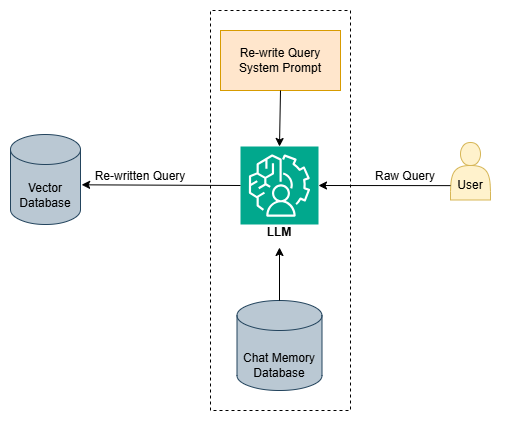

The diagram above was exported from draw.io. Its source (the exported page's mxGraphModel, read from the mxfile embedded in the PNG):
<mxGraphModel dx="1042" dy="570" grid="1" gridSize="10" guides="1" tooltips="1" connect="1" arrows="1" fold="1" page="1" pageScale="1" pageWidth="827" pageHeight="1169" math="0" shadow="0">
  <root>
    <mxCell id="0" />
    <mxCell id="1" parent="0" />
    <mxCell id="DE-vYD70hYgzHiL_tCoB-9" parent="1" style="rounded=0;whiteSpace=wrap;html=1;direction=south;dashed=1;" value="" vertex="1">
      <mxGeometry height="400" width="140" x="450" y="140" as="geometry" />
    </mxCell>
    <mxCell id="EI5uZ7Cn3zPXnTwvUNXv-9" parent="1" style="shape=cylinder3;whiteSpace=wrap;html=1;boundedLbl=1;backgroundOutline=1;size=15;fillColor=#bac8d3;strokeColor=#23445d;" value="" vertex="1">
      <mxGeometry height="90" width="70" x="250" y="264" as="geometry" />
    </mxCell>
    <mxCell id="EI5uZ7Cn3zPXnTwvUNXv-10" parent="1" style="text;html=1;whiteSpace=wrap;strokeColor=none;fillColor=none;align=center;verticalAlign=middle;rounded=0;" value="Vector Database" vertex="1">
      <mxGeometry height="30" width="60" x="255" y="310" as="geometry" />
    </mxCell>
    <mxCell id="EI5uZ7Cn3zPXnTwvUNXv-11" parent="1" style="shape=actor;whiteSpace=wrap;html=1;fillColor=#fff2cc;strokeColor=#d6b656;" value="" vertex="1">
      <mxGeometry height="57.5" width="40" x="690" y="272" as="geometry" />
    </mxCell>
    <mxCell id="EI5uZ7Cn3zPXnTwvUNXv-13" parent="1" style="shape=cylinder3;whiteSpace=wrap;html=1;boundedLbl=1;backgroundOutline=1;size=15;fillColor=#bac8d3;strokeColor=#23445d;" value="" vertex="1">
      <mxGeometry height="90" width="85" x="476.5" y="430" as="geometry" />
    </mxCell>
    <mxCell id="EI5uZ7Cn3zPXnTwvUNXv-14" parent="1" style="text;html=1;whiteSpace=wrap;strokeColor=none;fillColor=none;align=center;verticalAlign=middle;rounded=0;" value="Chat Memory Database" vertex="1">
      <mxGeometry height="30" width="80" x="479" y="480" as="geometry" />
    </mxCell>
    <mxCell id="EI5uZ7Cn3zPXnTwvUNXv-28" parent="1" style="sketch=0;points=[[0,0,0],[0.25,0,0],[0.5,0,0],[0.75,0,0],[1,0,0],[0,1,0],[0.25,1,0],[0.5,1,0],[0.75,1,0],[1,1,0],[0,0.25,0],[0,0.5,0],[0,0.75,0],[1,0.25,0],[1,0.5,0],[1,0.75,0]];outlineConnect=0;fontColor=#232F3E;fillColor=#01A88D;strokeColor=#ffffff;dashed=0;verticalLabelPosition=bottom;verticalAlign=top;align=center;html=1;fontSize=12;fontStyle=0;aspect=fixed;shape=mxgraph.aws4.resourceIcon;resIcon=mxgraph.aws4.augmented_ai;" value="" vertex="1">
      <mxGeometry height="78" width="78" x="480" y="276" as="geometry" />
    </mxCell>
    <mxCell id="EI5uZ7Cn3zPXnTwvUNXv-36" edge="1" parent="1" source="EI5uZ7Cn3zPXnTwvUNXv-11" style="endArrow=classic;html=1;rounded=0;exitX=0;exitY=0.75;exitDx=0;exitDy=0;entryX=1;entryY=0.5;entryDx=0;entryDy=0;entryPerimeter=0;" target="EI5uZ7Cn3zPXnTwvUNXv-28" value="">
      <mxGeometry height="50" relative="1" width="50" as="geometry">
        <mxPoint x="390" y="320" as="sourcePoint" />
        <mxPoint x="440" y="270" as="targetPoint" />
      </mxGeometry>
    </mxCell>
    <mxCell id="EI5uZ7Cn3zPXnTwvUNXv-40" parent="1" style="text;html=1;whiteSpace=wrap;strokeColor=none;fillColor=none;align=center;verticalAlign=middle;rounded=0;" value="Raw Query" vertex="1">
      <mxGeometry height="30" width="70" x="610" y="291" as="geometry" />
    </mxCell>
    <mxCell id="EI5uZ7Cn3zPXnTwvUNXv-41" parent="1" style="text;html=1;whiteSpace=wrap;strokeColor=none;fillColor=none;align=center;verticalAlign=middle;rounded=0;" value="User" vertex="1">
      <mxGeometry height="30" width="60" x="680" y="299.5" as="geometry" />
    </mxCell>
    <mxCell id="EI5uZ7Cn3zPXnTwvUNXv-44" parent="1" style="text;html=1;whiteSpace=wrap;strokeColor=none;fillColor=none;align=center;verticalAlign=middle;rounded=0;" value="&lt;b&gt;LLM&lt;/b&gt;" vertex="1">
      <mxGeometry height="30" width="60" x="489" y="347" as="geometry" />
    </mxCell>
    <mxCell id="DE-vYD70hYgzHiL_tCoB-2" edge="1" parent="1" source="EI5uZ7Cn3zPXnTwvUNXv-28" style="endArrow=classic;html=1;rounded=0;exitX=0;exitY=0.5;exitDx=0;exitDy=0;exitPerimeter=0;entryX=1.016;entryY=0.559;entryDx=0;entryDy=0;entryPerimeter=0;" target="EI5uZ7Cn3zPXnTwvUNXv-9" value="">
      <mxGeometry height="50" relative="1" width="50" as="geometry">
        <mxPoint x="180" y="280" as="sourcePoint" />
        <mxPoint x="230" y="230" as="targetPoint" />
      </mxGeometry>
    </mxCell>
    <mxCell id="DE-vYD70hYgzHiL_tCoB-3" edge="1" parent="1" source="EI5uZ7Cn3zPXnTwvUNXv-13" style="endArrow=classic;html=1;rounded=0;exitX=0.5;exitY=0;exitDx=0;exitDy=0;exitPerimeter=0;entryX=0.5;entryY=1;entryDx=0;entryDy=0;" target="EI5uZ7Cn3zPXnTwvUNXv-44" value="">
      <mxGeometry height="50" relative="1" width="50" as="geometry">
        <mxPoint x="250" y="370" as="sourcePoint" />
        <mxPoint x="300" y="320" as="targetPoint" />
      </mxGeometry>
    </mxCell>
    <mxCell id="DE-vYD70hYgzHiL_tCoB-4" parent="1" style="rounded=0;whiteSpace=wrap;html=1;fillColor=#ffe6cc;strokeColor=#d79b00;" value="" vertex="1">
      <mxGeometry height="60" width="120" x="460" y="160" as="geometry" />
    </mxCell>
    <mxCell id="DE-vYD70hYgzHiL_tCoB-5" parent="1" style="text;html=1;whiteSpace=wrap;strokeColor=none;fillColor=none;align=center;verticalAlign=middle;rounded=0;" value="Re-write Query System Prompt" vertex="1">
      <mxGeometry height="30" width="90" x="475" y="175" as="geometry" />
    </mxCell>
    <mxCell id="DE-vYD70hYgzHiL_tCoB-7" edge="1" parent="1" source="DE-vYD70hYgzHiL_tCoB-4" style="endArrow=classic;html=1;rounded=0;exitX=0.5;exitY=1;exitDx=0;exitDy=0;entryX=0.5;entryY=0;entryDx=0;entryDy=0;entryPerimeter=0;" target="EI5uZ7Cn3zPXnTwvUNXv-28" value="">
      <mxGeometry height="50" relative="1" width="50" as="geometry">
        <mxPoint x="500" y="260" as="sourcePoint" />
        <mxPoint x="350" y="320" as="targetPoint" />
      </mxGeometry>
    </mxCell>
    <mxCell id="DE-vYD70hYgzHiL_tCoB-8" parent="1" style="text;html=1;whiteSpace=wrap;strokeColor=none;fillColor=none;align=center;verticalAlign=middle;rounded=0;" value="Re-written Query" vertex="1">
      <mxGeometry height="30" width="100" x="330" y="291" as="geometry" />
    </mxCell>
  </root>
</mxGraphModel>